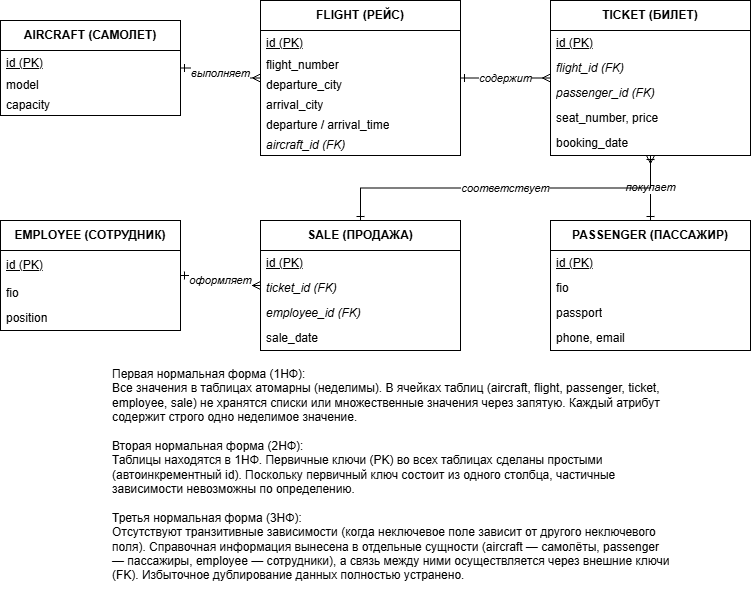

The diagram above was exported from draw.io. Its source (the exported page's mxGraphModel, read from the mxfile embedded in the PNG):
<mxGraphModel dx="930" dy="1336" grid="1" gridSize="10" guides="1" tooltips="1" connect="1" arrows="1" fold="1" page="1" pageScale="1" pageWidth="827" pageHeight="1169" math="0" shadow="0">
  <root>
    <mxCell id="0" />
    <mxCell id="1" parent="0" />
    <mxCell id="aircraft" parent="1" style="swimlane;childLayout=stackLayout;horizontal=1;startSize=30;horizontalStack=0;resizeParent=1;resizeParentMax=0;resizeLast=0;collapsible=1;marginBottom=0;whiteSpace=wrap;html=1;fontStyle=1;align=center;fontColor=light-dark(#000000,#000000);" value="AIRCRAFT (САМОЛЕТ)" vertex="1">
      <mxGeometry height="95" width="180" x="60" y="80" as="geometry" />
    </mxCell>
    <mxCell id="aircraft_pk" parent="aircraft" style="text;align=left;verticalAlign=middle;spacingLeft=4;spacingRight=4;overflow=hidden;rotatable=0;points=[];portConstraint=eastwest;whiteSpace=wrap;html=1;fontStyle=4;fontColor=light-dark(#000000,#000000);" value="id (PK)" vertex="1">
      <mxGeometry height="25" width="180" y="30" as="geometry" />
    </mxCell>
    <mxCell id="aircraft_model" parent="aircraft" style="text;align=left;verticalAlign=middle;spacingLeft=4;spacingRight=4;overflow=hidden;rotatable=0;points=[];portConstraint=eastwest;whiteSpace=wrap;html=1;fontColor=light-dark(#000000,#000000);" value="model" vertex="1">
      <mxGeometry height="20" width="180" y="55" as="geometry" />
    </mxCell>
    <mxCell id="aircraft_cap" parent="aircraft" style="text;align=left;verticalAlign=middle;spacingLeft=4;spacingRight=4;overflow=hidden;rotatable=0;points=[];portConstraint=eastwest;whiteSpace=wrap;html=1;fontColor=light-dark(#000000,#000000);" value="capacity" vertex="1">
      <mxGeometry height="20" width="180" y="75" as="geometry" />
    </mxCell>
    <mxCell id="flight" parent="1" style="swimlane;childLayout=stackLayout;horizontal=1;startSize=30;horizontalStack=0;resizeParent=1;resizeParentMax=0;resizeLast=0;collapsible=1;marginBottom=0;whiteSpace=wrap;html=1;fontStyle=1;align=center;fontColor=light-dark(#000000,#000000);" value="FLIGHT (РЕЙС)" vertex="1">
      <mxGeometry height="155" width="200" x="320" y="60" as="geometry" />
    </mxCell>
    <mxCell id="flight_pk" parent="flight" style="text;align=left;verticalAlign=middle;spacingLeft=4;spacingRight=4;overflow=hidden;rotatable=0;points=[];portConstraint=eastwest;whiteSpace=wrap;html=1;fontStyle=4;fontColor=light-dark(#000000,#000000);" value="id (PK)" vertex="1">
      <mxGeometry height="25" width="200" y="30" as="geometry" />
    </mxCell>
    <mxCell id="flight_num" parent="flight" style="text;align=left;verticalAlign=middle;spacingLeft=4;spacingRight=4;overflow=hidden;rotatable=0;points=[];portConstraint=eastwest;whiteSpace=wrap;html=1;fontColor=light-dark(#000000,#000000);" value="flight_number" vertex="1">
      <mxGeometry height="20" width="200" y="55" as="geometry" />
    </mxCell>
    <mxCell id="flight_dep" parent="flight" style="text;align=left;verticalAlign=middle;spacingLeft=4;spacingRight=4;overflow=hidden;rotatable=0;points=[];portConstraint=eastwest;whiteSpace=wrap;html=1;fontColor=light-dark(#000000,#000000);" value="departure_city" vertex="1">
      <mxGeometry height="20" width="200" y="75" as="geometry" />
    </mxCell>
    <mxCell id="flight_arr" parent="flight" style="text;align=left;verticalAlign=middle;spacingLeft=4;spacingRight=4;overflow=hidden;rotatable=0;points=[];portConstraint=eastwest;whiteSpace=wrap;html=1;fontColor=light-dark(#000000,#000000);" value="arrival_city" vertex="1">
      <mxGeometry height="20" width="200" y="95" as="geometry" />
    </mxCell>
    <mxCell id="flight_times" parent="flight" style="text;align=left;verticalAlign=middle;spacingLeft=4;spacingRight=4;overflow=hidden;rotatable=0;points=[];portConstraint=eastwest;whiteSpace=wrap;html=1;fontColor=light-dark(#000000,#000000);" value="departure / arrival_time" vertex="1">
      <mxGeometry height="20" width="200" y="115" as="geometry" />
    </mxCell>
    <mxCell id="flight_fk" parent="flight" style="text;align=left;verticalAlign=middle;spacingLeft=4;spacingRight=4;overflow=hidden;rotatable=0;points=[];portConstraint=eastwest;whiteSpace=wrap;html=1;fontStyle=2;fontColor=light-dark(#000000,#000000);" value="aircraft_id (FK)" vertex="1">
      <mxGeometry height="20" width="200" y="135" as="geometry" />
    </mxCell>
    <mxCell id="ticket" parent="1" style="swimlane;childLayout=stackLayout;horizontal=1;startSize=30;horizontalStack=0;resizeParent=1;resizeParentMax=0;resizeLast=0;collapsible=1;marginBottom=0;whiteSpace=wrap;html=1;fontStyle=1;align=center;fontColor=light-dark(#000000,#000000);" value="TICKET (БИЛЕТ)" vertex="1">
      <mxGeometry height="155" width="200" x="610" y="60" as="geometry" />
    </mxCell>
    <mxCell id="ticket_pk" parent="ticket" style="text;align=left;verticalAlign=middle;spacingLeft=4;spacingRight=4;overflow=hidden;rotatable=0;points=[];portConstraint=eastwest;whiteSpace=wrap;html=1;fontStyle=4;fontColor=light-dark(#000000,#000000);" value="id (PK)" vertex="1">
      <mxGeometry height="25" width="200" y="30" as="geometry" />
    </mxCell>
    <mxCell id="ticket_fk1" parent="ticket" style="text;align=left;verticalAlign=middle;spacingLeft=4;spacingRight=4;overflow=hidden;rotatable=0;points=[];portConstraint=eastwest;whiteSpace=wrap;html=1;fontStyle=2;fontColor=light-dark(#000000,#000000);" value="flight_id (FK)" vertex="1">
      <mxGeometry height="25" width="200" y="55" as="geometry" />
    </mxCell>
    <mxCell id="ticket_fk2" parent="ticket" style="text;align=left;verticalAlign=middle;spacingLeft=4;spacingRight=4;overflow=hidden;rotatable=0;points=[];portConstraint=eastwest;whiteSpace=wrap;html=1;fontStyle=2;fontColor=light-dark(#000000,#000000);" value="passenger_id (FK)" vertex="1">
      <mxGeometry height="25" width="200" y="80" as="geometry" />
    </mxCell>
    <mxCell id="ticket_seat" parent="ticket" style="text;align=left;verticalAlign=middle;spacingLeft=4;spacingRight=4;overflow=hidden;rotatable=0;points=[];portConstraint=eastwest;whiteSpace=wrap;html=1;fontColor=light-dark(#000000,#000000);" value="seat_number, price" vertex="1">
      <mxGeometry height="25" width="200" y="105" as="geometry" />
    </mxCell>
    <mxCell id="ticket_date" parent="ticket" style="text;align=left;verticalAlign=middle;spacingLeft=4;spacingRight=4;overflow=hidden;rotatable=0;points=[];portConstraint=eastwest;whiteSpace=wrap;html=1;fontColor=light-dark(#000000,#000000);" value="booking_date" vertex="1">
      <mxGeometry height="25" width="200" y="130" as="geometry" />
    </mxCell>
    <mxCell id="passenger" parent="1" style="swimlane;childLayout=stackLayout;horizontal=1;startSize=30;horizontalStack=0;resizeParent=1;resizeParentMax=0;resizeLast=0;collapsible=1;marginBottom=0;whiteSpace=wrap;html=1;fontStyle=1;align=center;fontColor=light-dark(#000000,#000000);" value="PASSENGER (ПАССАЖИР)" vertex="1">
      <mxGeometry height="130" width="200" x="610" y="280" as="geometry" />
    </mxCell>
    <mxCell id="passenger_pk" parent="passenger" style="text;align=left;verticalAlign=middle;spacingLeft=4;spacingRight=4;overflow=hidden;rotatable=0;points=[];portConstraint=eastwest;whiteSpace=wrap;html=1;fontStyle=4;fontColor=light-dark(#000000,#000000);" value="id (PK)" vertex="1">
      <mxGeometry height="25" width="200" y="30" as="geometry" />
    </mxCell>
    <mxCell id="passenger_fio" parent="passenger" style="text;align=left;verticalAlign=middle;spacingLeft=4;spacingRight=4;overflow=hidden;rotatable=0;points=[];portConstraint=eastwest;whiteSpace=wrap;html=1;fontColor=light-dark(#000000,#000000);" value="fio" vertex="1">
      <mxGeometry height="25" width="200" y="55" as="geometry" />
    </mxCell>
    <mxCell id="passenger_pass" parent="passenger" style="text;align=left;verticalAlign=middle;spacingLeft=4;spacingRight=4;overflow=hidden;rotatable=0;points=[];portConstraint=eastwest;whiteSpace=wrap;html=1;fontColor=light-dark(#000000,#000000);" value="passport" vertex="1">
      <mxGeometry height="25" width="200" y="80" as="geometry" />
    </mxCell>
    <mxCell id="passenger_contacts" parent="passenger" style="text;align=left;verticalAlign=middle;spacingLeft=4;spacingRight=4;overflow=hidden;rotatable=0;points=[];portConstraint=eastwest;whiteSpace=wrap;html=1;fontColor=light-dark(#000000,#000000);" value="phone, email" vertex="1">
      <mxGeometry height="25" width="200" y="105" as="geometry" />
    </mxCell>
    <mxCell id="employee" parent="1" style="swimlane;childLayout=stackLayout;horizontal=1;startSize=30;horizontalStack=0;resizeParent=1;resizeParentMax=0;resizeLast=0;collapsible=1;marginBottom=0;whiteSpace=wrap;html=1;fontStyle=1;align=center;fontColor=light-dark(#000000,#000000);" value="EMPLOYEE (СОТРУДНИК)" vertex="1">
      <mxGeometry height="110" width="180" x="60" y="280" as="geometry" />
    </mxCell>
    <mxCell id="employee_pk" parent="employee" style="text;align=left;verticalAlign=middle;spacingLeft=4;spacingRight=4;overflow=hidden;rotatable=0;points=[];portConstraint=eastwest;whiteSpace=wrap;html=1;fontStyle=4;fontColor=light-dark(#000000,#000000);" value="id (PK)" vertex="1">
      <mxGeometry height="30" width="180" y="30" as="geometry" />
    </mxCell>
    <mxCell id="employee_fio" parent="employee" style="text;align=left;verticalAlign=middle;spacingLeft=4;spacingRight=4;overflow=hidden;rotatable=0;points=[];portConstraint=eastwest;whiteSpace=wrap;html=1;fontColor=light-dark(#000000,#000000);" value="fio" vertex="1">
      <mxGeometry height="25" width="180" y="60" as="geometry" />
    </mxCell>
    <mxCell id="employee_pos" parent="employee" style="text;align=left;verticalAlign=middle;spacingLeft=4;spacingRight=4;overflow=hidden;rotatable=0;points=[];portConstraint=eastwest;whiteSpace=wrap;html=1;fontColor=light-dark(#000000,#000000);" value="position" vertex="1">
      <mxGeometry height="25" width="180" y="85" as="geometry" />
    </mxCell>
    <mxCell id="sale" parent="1" style="swimlane;childLayout=stackLayout;horizontal=1;startSize=30;horizontalStack=0;resizeParent=1;resizeParentMax=0;resizeLast=0;collapsible=1;marginBottom=0;whiteSpace=wrap;html=1;fontStyle=1;align=center;fontColor=light-dark(#000000,#000000);" value="SALE (ПРОДАЖА)" vertex="1">
      <mxGeometry height="130" width="200" x="320" y="280" as="geometry" />
    </mxCell>
    <mxCell id="sale_pk" parent="sale" style="text;align=left;verticalAlign=middle;spacingLeft=4;spacingRight=4;overflow=hidden;rotatable=0;points=[];portConstraint=eastwest;whiteSpace=wrap;html=1;fontStyle=4;fontColor=light-dark(#000000,#000000);" value="id (PK)" vertex="1">
      <mxGeometry height="25" width="200" y="30" as="geometry" />
    </mxCell>
    <mxCell id="sale_fk1" parent="sale" style="text;align=left;verticalAlign=middle;spacingLeft=4;spacingRight=4;overflow=hidden;rotatable=0;points=[];portConstraint=eastwest;whiteSpace=wrap;html=1;fontStyle=2;fontColor=light-dark(#000000,#000000);" value="ticket_id (FK)" vertex="1">
      <mxGeometry height="25" width="200" y="55" as="geometry" />
    </mxCell>
    <mxCell id="sale_fk2" parent="sale" style="text;align=left;verticalAlign=middle;spacingLeft=4;spacingRight=4;overflow=hidden;rotatable=0;points=[];portConstraint=eastwest;whiteSpace=wrap;html=1;fontStyle=2;fontColor=light-dark(#000000,#000000);" value="employee_id (FK)" vertex="1">
      <mxGeometry height="25" width="200" y="80" as="geometry" />
    </mxCell>
    <mxCell id="sale_date" parent="sale" style="text;align=left;verticalAlign=middle;spacingLeft=4;spacingRight=4;overflow=hidden;rotatable=0;points=[];portConstraint=eastwest;whiteSpace=wrap;html=1;fontColor=light-dark(#000000,#000000);" value="sale_date" vertex="1">
      <mxGeometry height="25" width="200" y="105" as="geometry" />
    </mxCell>
    <mxCell id="rel_aircraft_flight" edge="1" parent="1" source="aircraft" style="edgeStyle=orthogonalEdgeStyle;rounded=0;html=1;startArrow=ERone;startFill=0;endArrow=ERmany;endFill=0;fontStyle=2;exitX=1;exitY=0.5;exitDx=0;exitDy=0;entryX=0;entryY=0.5;entryDx=0;entryDy=0;fontColor=light-dark(#000000,#000000);" target="flight" value="выполняет">
      <mxGeometry relative="1" as="geometry" />
    </mxCell>
    <mxCell id="rel_flight_ticket" edge="1" parent="1" source="flight" style="edgeStyle=orthogonalEdgeStyle;rounded=0;html=1;startArrow=ERone;startFill=0;endArrow=ERmany;endFill=0;fontStyle=2;exitX=1;exitY=0.5;exitDx=0;exitDy=0;entryX=0;entryY=0.5;entryDx=0;entryDy=0;fontColor=light-dark(#000000,#000000);" target="ticket" value="содержит">
      <mxGeometry relative="1" as="geometry" />
    </mxCell>
    <mxCell id="rel_passenger_ticket" edge="1" parent="1" source="passenger" style="edgeStyle=orthogonalEdgeStyle;rounded=0;html=1;startArrow=ERone;startFill=0;endArrow=ERmany;endFill=0;fontStyle=2;exitX=0.5;exitY=0;exitDx=0;exitDy=0;entryX=0.5;entryY=1;entryDx=0;entryDy=0;fontColor=light-dark(#000000,#000000);" target="ticket" value="покупает">
      <mxGeometry relative="1" as="geometry" />
    </mxCell>
    <mxCell id="rel_employee_sale" edge="1" parent="1" source="employee" style="edgeStyle=orthogonalEdgeStyle;rounded=0;html=1;startArrow=ERone;startFill=0;endArrow=ERmany;endFill=0;fontStyle=2;exitX=1;exitY=0.5;exitDx=0;exitDy=0;entryX=0;entryY=0.5;entryDx=0;entryDy=0;fontColor=light-dark(#000000,#000000);" target="sale" value="оформляет">
      <mxGeometry relative="1" as="geometry" />
    </mxCell>
    <mxCell id="rel_ticket_sale" edge="1" parent="1" source="ticket" style="edgeStyle=orthogonalEdgeStyle;rounded=0;html=1;startArrow=ERone;startFill=0;endArrow=ERone;endFill=0;fontStyle=2;exitX=0.5;exitY=1;exitDx=0;exitDy=0;entryX=0.5;entryY=0;entryDx=0;entryDy=0;fontColor=light-dark(#000000,#000000);" target="sale" value="соответствует">
      <mxGeometry relative="1" as="geometry" />
    </mxCell>
    <mxCell id="uHNcMQFrS5o9p1ZrS_ly-1" parent="1" style="text;whiteSpace=wrap;html=1;fontColor=light-dark(#000000,#000000);" value="Первая нормальная форма (1НФ):&#10;Все значения в таблицах атомарны (неделимы). В ячейках таблиц (aircraft, flight, passenger, ticket, employee, sale) не хранятся списки или множественные значения через запятую. Каждый атрибут содержит строго одно неделимое значение.&#10;&#10;Вторая нормальная форма (2НФ):&#10;Таблицы находятся в 1НФ. Первичные ключи (PK) во всех таблицах сделаны простыми (автоинкрементный id). Поскольку первичный ключ состоит из одного столбца, частичные зависимости невозможны по определению.&#10;&#10;Третья нормальная форма (3НФ):&#10;Отсутствуют транзитивные зависимости (когда неключевое поле зависит от другого неключевого поля). Справочная информация вынесена в отдельные сущности (aircraft — самолёты, passenger — пассажиры, employee — сотрудники), а связь между ними осуществляется через внешние ключи (FK). Избыточное дублирование данных полностью устранено." vertex="1">
      <mxGeometry height="250" width="560" x="170" y="420" as="geometry" />
    </mxCell>
  </root>
</mxGraphModel>